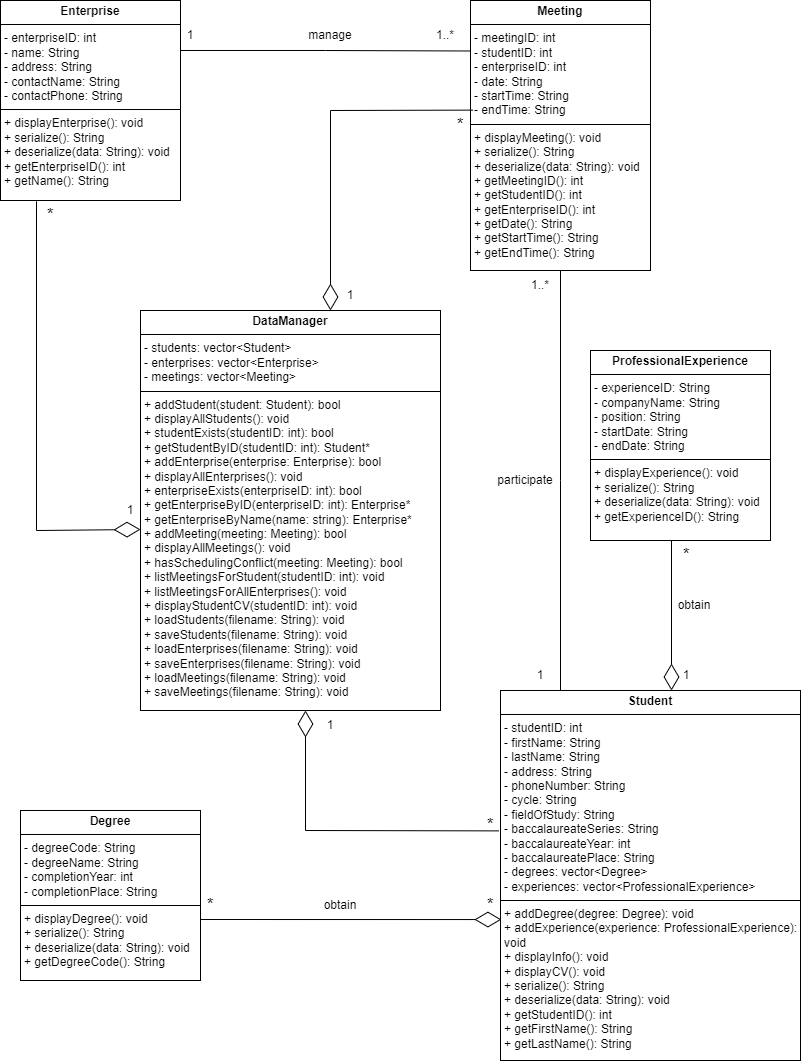

The diagram above was exported from draw.io. Its source (the exported page's mxGraphModel, read from the mxfile embedded in the PNG):
<mxGraphModel dx="1050" dy="617" grid="1" gridSize="10" guides="1" tooltips="1" connect="1" arrows="1" fold="1" page="1" pageScale="1" pageWidth="850" pageHeight="1100" math="0" shadow="0">
  <root>
    <mxCell id="0" />
    <mxCell id="1" parent="0" />
    <mxCell id="o6wIR8-GsA330URiIJQr-5" value="&lt;p style=&quot;margin:0px;margin-top:4px;text-align:center;&quot;&gt;&lt;b&gt;Degree&lt;/b&gt;&lt;/p&gt;&lt;hr size=&quot;1&quot; style=&quot;border-style:solid;&quot;&gt;&lt;p style=&quot;margin:0px;margin-left:4px;&quot;&gt;- degreeCode: String&lt;/p&gt;&lt;p style=&quot;margin:0px;margin-left:4px;&quot;&gt;- degreeName: String&lt;/p&gt;&lt;p style=&quot;margin:0px;margin-left:4px;&quot;&gt;- completionYear: int&lt;/p&gt;&lt;p style=&quot;margin:0px;margin-left:4px;&quot;&gt;- completionPlace: String&lt;/p&gt;&lt;hr size=&quot;1&quot; style=&quot;border-style:solid;&quot;&gt;&lt;p style=&quot;margin:0px;margin-left:4px;&quot;&gt;+ displayDegree(): void&lt;/p&gt;&lt;p style=&quot;margin:0px;margin-left:4px;&quot;&gt;+ serialize(): String&lt;/p&gt;&lt;p style=&quot;margin:0px;margin-left:4px;&quot;&gt;+ deserialize(data: String): void&lt;/p&gt;&lt;p style=&quot;margin:0px;margin-left:4px;&quot;&gt;+ getDegreeCode(): String&lt;/p&gt;" style="verticalAlign=top;align=left;overflow=fill;html=1;whiteSpace=wrap;" parent="1" vertex="1">
      <mxGeometry x="30" y="820" width="180" height="170" as="geometry" />
    </mxCell>
    <mxCell id="o6wIR8-GsA330URiIJQr-7" value="&lt;p style=&quot;margin:0px;margin-top:4px;text-align:center;&quot;&gt;&lt;b&gt;Enterprise&lt;/b&gt;&lt;/p&gt;&lt;hr size=&quot;1&quot; style=&quot;border-style:solid;&quot;&gt;&lt;p style=&quot;margin:0px;margin-left:4px;&quot;&gt;- enterpriseID: int&lt;br&gt;&lt;/p&gt;&lt;p style=&quot;margin:0px;margin-left:4px;&quot;&gt;- name: String&lt;/p&gt;&lt;p style=&quot;margin:0px;margin-left:4px;&quot;&gt;- address: String&lt;/p&gt;&lt;p style=&quot;margin:0px;margin-left:4px;&quot;&gt;- contactName: String&lt;/p&gt;&lt;p style=&quot;margin:0px;margin-left:4px;&quot;&gt;- contactPhone: String&lt;/p&gt;&lt;hr size=&quot;1&quot; style=&quot;border-style:solid;&quot;&gt;&lt;p style=&quot;margin:0px;margin-left:4px;&quot;&gt;+ displayEnterprise(): void&lt;/p&gt;&lt;p style=&quot;margin:0px;margin-left:4px;&quot;&gt;+ serialize(): String&lt;/p&gt;&lt;p style=&quot;margin:0px;margin-left:4px;&quot;&gt;+ deserialize(data: String): void&lt;/p&gt;&lt;p style=&quot;margin:0px;margin-left:4px;&quot;&gt;+ getEnterpriseID(): int&lt;/p&gt;&lt;p style=&quot;margin:0px;margin-left:4px;&quot;&gt;+ getName(): String&lt;/p&gt;" style="verticalAlign=top;align=left;overflow=fill;html=1;whiteSpace=wrap;" parent="1" vertex="1">
      <mxGeometry x="10" y="10" width="180" height="200" as="geometry" />
    </mxCell>
    <mxCell id="o6wIR8-GsA330URiIJQr-8" value="&lt;p style=&quot;margin:0px;margin-top:4px;text-align:center;&quot;&gt;&lt;b&gt;Meeting&lt;/b&gt;&lt;/p&gt;&lt;hr size=&quot;1&quot; style=&quot;border-style:solid;&quot;&gt;&lt;p style=&quot;margin:0px;margin-left:4px;&quot;&gt;- meetingID: int&lt;br&gt;&lt;/p&gt;&lt;p style=&quot;margin:0px;margin-left:4px;&quot;&gt;- studentID: int&lt;/p&gt;&lt;p style=&quot;margin:0px;margin-left:4px;&quot;&gt;- enterpriseID: int&lt;/p&gt;&lt;p style=&quot;margin:0px;margin-left:4px;&quot;&gt;- date: String&lt;/p&gt;&lt;p style=&quot;margin:0px;margin-left:4px;&quot;&gt;- startTime: String&lt;/p&gt;&lt;p style=&quot;margin:0px;margin-left:4px;&quot;&gt;- endTime: String&lt;/p&gt;&lt;hr size=&quot;1&quot; style=&quot;border-style:solid;&quot;&gt;&lt;p style=&quot;margin:0px;margin-left:4px;&quot;&gt;+ displayMeeting(): void&lt;/p&gt;&lt;p style=&quot;margin:0px;margin-left:4px;&quot;&gt;+ serialize(): String&lt;/p&gt;&lt;p style=&quot;margin:0px;margin-left:4px;&quot;&gt;+ deserialize(data: String): void&lt;/p&gt;&lt;p style=&quot;margin:0px;margin-left:4px;&quot;&gt;+ getMeetingID(): int&lt;/p&gt;&lt;p style=&quot;margin:0px;margin-left:4px;&quot;&gt;+ getStudentID(): int&lt;/p&gt;&lt;p style=&quot;margin:0px;margin-left:4px;&quot;&gt;+ getEnterpriseID(): int&lt;/p&gt;&lt;p style=&quot;margin:0px;margin-left:4px;&quot;&gt;+ getDate(): String&lt;/p&gt;&lt;p style=&quot;margin:0px;margin-left:4px;&quot;&gt;+ getStartTime(): String&lt;/p&gt;&lt;p style=&quot;margin:0px;margin-left:4px;&quot;&gt;+ getEndTime(): String&lt;/p&gt;" style="verticalAlign=top;align=left;overflow=fill;html=1;whiteSpace=wrap;" parent="1" vertex="1">
      <mxGeometry x="480" y="10" width="180" height="270" as="geometry" />
    </mxCell>
    <mxCell id="o6wIR8-GsA330URiIJQr-9" value="&lt;p style=&quot;margin:0px;margin-top:4px;text-align:center;&quot;&gt;&lt;b&gt;ProfessionalExperience&lt;/b&gt;&lt;/p&gt;&lt;hr size=&quot;1&quot; style=&quot;border-style:solid;&quot;&gt;&lt;p style=&quot;margin:0px;margin-left:4px;&quot;&gt;- experienceID: String&lt;br&gt;&lt;/p&gt;&lt;p style=&quot;margin:0px;margin-left:4px;&quot;&gt;- companyName: String&lt;/p&gt;&lt;p style=&quot;margin:0px;margin-left:4px;&quot;&gt;- position: String&lt;/p&gt;&lt;p style=&quot;margin:0px;margin-left:4px;&quot;&gt;- startDate: String&lt;/p&gt;&lt;p style=&quot;margin:0px;margin-left:4px;&quot;&gt;- endDate: String&lt;/p&gt;&lt;hr size=&quot;1&quot; style=&quot;border-style:solid;&quot;&gt;&lt;p style=&quot;margin:0px;margin-left:4px;&quot;&gt;+ displayExperience(): void&lt;/p&gt;&lt;p style=&quot;margin:0px;margin-left:4px;&quot;&gt;+ serialize(): String&lt;/p&gt;&lt;p style=&quot;margin:0px;margin-left:4px;&quot;&gt;+ deserialize(data: String): void&lt;/p&gt;&lt;p style=&quot;margin:0px;margin-left:4px;&quot;&gt;+ getExperienceID(): String&lt;/p&gt;" style="verticalAlign=top;align=left;overflow=fill;html=1;whiteSpace=wrap;" parent="1" vertex="1">
      <mxGeometry x="600" y="360" width="180" height="190" as="geometry" />
    </mxCell>
    <mxCell id="o6wIR8-GsA330URiIJQr-10" value="&lt;p style=&quot;margin:0px;margin-top:4px;text-align:center;&quot;&gt;&lt;b&gt;Student&lt;/b&gt;&lt;/p&gt;&lt;hr size=&quot;1&quot; style=&quot;border-style:solid;&quot;&gt;&lt;p style=&quot;margin:0px;margin-left:4px;&quot;&gt;- studentID: int&lt;br&gt;&lt;/p&gt;&lt;p style=&quot;margin:0px;margin-left:4px;&quot;&gt;- firstName: String&lt;/p&gt;&lt;p style=&quot;margin:0px;margin-left:4px;&quot;&gt;- lastName: String&lt;/p&gt;&lt;p style=&quot;margin:0px;margin-left:4px;&quot;&gt;- address: String&lt;/p&gt;&lt;p style=&quot;margin:0px;margin-left:4px;&quot;&gt;- phoneNumber: String&lt;/p&gt;&lt;p style=&quot;margin:0px;margin-left:4px;&quot;&gt;- cycle: String&lt;/p&gt;&lt;p style=&quot;margin:0px;margin-left:4px;&quot;&gt;- fieldOfStudy: String&lt;/p&gt;&lt;p style=&quot;margin:0px;margin-left:4px;&quot;&gt;- baccalaureateSeries: String&lt;/p&gt;&lt;p style=&quot;margin:0px;margin-left:4px;&quot;&gt;- baccalaureateYear: int&lt;/p&gt;&lt;p style=&quot;margin:0px;margin-left:4px;&quot;&gt;- baccalaureatePlace: String&lt;/p&gt;&lt;p style=&quot;margin:0px;margin-left:4px;&quot;&gt;- degrees: vector&amp;lt;Degree&amp;gt;&lt;/p&gt;&lt;p style=&quot;margin:0px;margin-left:4px;&quot;&gt;- experiences: vector&amp;lt;ProfessionalExperience&amp;gt;&lt;/p&gt;&lt;hr size=&quot;1&quot; style=&quot;border-style:solid;&quot;&gt;&lt;p style=&quot;margin:0px;margin-left:4px;&quot;&gt;+ addDegree(degree: Degree): void&lt;/p&gt;&lt;p style=&quot;margin:0px;margin-left:4px;&quot;&gt;+ addExperience(experience: ProfessionalExperience): void&lt;/p&gt;&lt;p style=&quot;margin:0px;margin-left:4px;&quot;&gt;+ displayInfo(): void&lt;/p&gt;&lt;p style=&quot;margin:0px;margin-left:4px;&quot;&gt;+ displayCV(): void&lt;/p&gt;&lt;p style=&quot;margin:0px;margin-left:4px;&quot;&gt;+ serialize(): String&lt;/p&gt;&lt;p style=&quot;margin:0px;margin-left:4px;&quot;&gt;+ deserialize(data: String): void&lt;/p&gt;&lt;p style=&quot;margin:0px;margin-left:4px;&quot;&gt;+ getStudentID(): int&lt;/p&gt;&lt;p style=&quot;margin:0px;margin-left:4px;&quot;&gt;+ getFirstName(): String&lt;/p&gt;&lt;p style=&quot;margin:0px;margin-left:4px;&quot;&gt;+ getLastName(): String&lt;/p&gt;" style="verticalAlign=top;align=left;overflow=fill;html=1;whiteSpace=wrap;" parent="1" vertex="1">
      <mxGeometry x="510" y="700" width="300" height="370" as="geometry" />
    </mxCell>
    <mxCell id="o6wIR8-GsA330URiIJQr-11" value="&lt;p style=&quot;margin:0px;margin-top:4px;text-align:center;&quot;&gt;&lt;b&gt;DataManager&lt;/b&gt;&lt;/p&gt;&lt;hr size=&quot;1&quot; style=&quot;border-style:solid;&quot;&gt;&lt;p style=&quot;margin:0px;margin-left:4px;&quot;&gt;- students: vector&amp;lt;Student&amp;gt;&lt;br&gt;&lt;/p&gt;&lt;p style=&quot;margin:0px;margin-left:4px;&quot;&gt;- enterprises: vector&amp;lt;Enterprise&amp;gt;&lt;/p&gt;&lt;p style=&quot;margin:0px;margin-left:4px;&quot;&gt;- meetings: vector&amp;lt;Meeting&amp;gt;&lt;/p&gt;&lt;hr size=&quot;1&quot; style=&quot;border-style:solid;&quot;&gt;&lt;p style=&quot;margin:0px;margin-left:4px;&quot;&gt;+ addStudent(student: Student): bool&lt;/p&gt;&lt;p style=&quot;margin:0px;margin-left:4px;&quot;&gt;+ displayAllStudents(): void&lt;/p&gt;&lt;p style=&quot;margin:0px;margin-left:4px;&quot;&gt;+ studentExists(studentID: int): bool&lt;/p&gt;&lt;p style=&quot;margin:0px;margin-left:4px;&quot;&gt;+ getStudentByID(studentID: int): Student*&lt;/p&gt;&lt;p style=&quot;margin:0px;margin-left:4px;&quot;&gt;+ addEnterprise(enterprise: Enterprise): bool&lt;/p&gt;&lt;p style=&quot;margin:0px;margin-left:4px;&quot;&gt;+ displayAllEnterprises(): void&lt;/p&gt;&lt;p style=&quot;margin:0px;margin-left:4px;&quot;&gt;+ enterpriseExists(enterpriseID: int): bool&lt;/p&gt;&lt;p style=&quot;margin:0px;margin-left:4px;&quot;&gt;+ getEnterpriseByID(enterpriseID: int): Enterprise*&lt;/p&gt;&lt;p style=&quot;margin:0px;margin-left:4px;&quot;&gt;+ getEnterpriseByName(name: string): Enterprise*&lt;/p&gt;&lt;p style=&quot;margin:0px;margin-left:4px;&quot;&gt;+ addMeeting(meeting: Meeting): bool&lt;/p&gt;&lt;p style=&quot;margin:0px;margin-left:4px;&quot;&gt;+ displayAllMeetings(): void&lt;/p&gt;&lt;p style=&quot;margin:0px;margin-left:4px;&quot;&gt;+ hasSchedulingConflict(meeting: Meeting): bool&lt;/p&gt;&lt;p style=&quot;margin:0px;margin-left:4px;&quot;&gt;+ listMeetingsForStudent(studentID: int): void&lt;/p&gt;&lt;p style=&quot;margin:0px;margin-left:4px;&quot;&gt;+&amp;nbsp;&lt;span style=&quot;background-color: transparent; color: light-dark(rgb(0, 0, 0), rgb(255, 255, 255));&quot;&gt;listMeetingsForAllEnterprises(): void&lt;/span&gt;&lt;/p&gt;&lt;p style=&quot;margin:0px;margin-left:4px;&quot;&gt;&lt;span style=&quot;background-color: transparent; color: light-dark(rgb(0, 0, 0), rgb(255, 255, 255));&quot;&gt;+ displayStudentCV(studentID: int): void&lt;/span&gt;&lt;/p&gt;&lt;p style=&quot;margin:0px;margin-left:4px;&quot;&gt;&lt;span style=&quot;background-color: transparent; color: light-dark(rgb(0, 0, 0), rgb(255, 255, 255));&quot;&gt;+ loadStudents(filename: String): void&lt;/span&gt;&lt;/p&gt;&lt;p style=&quot;margin:0px;margin-left:4px;&quot;&gt;&lt;span style=&quot;background-color: transparent; color: light-dark(rgb(0, 0, 0), rgb(255, 255, 255));&quot;&gt;+ saveStudents(filename: String): void&lt;/span&gt;&lt;/p&gt;&lt;p style=&quot;margin:0px;margin-left:4px;&quot;&gt;&lt;span style=&quot;background-color: transparent; color: light-dark(rgb(0, 0, 0), rgb(255, 255, 255));&quot;&gt;+ loadEnterprises(filename: String): void&lt;/span&gt;&lt;/p&gt;&lt;p style=&quot;margin:0px;margin-left:4px;&quot;&gt;&lt;span style=&quot;background-color: transparent; color: light-dark(rgb(0, 0, 0), rgb(255, 255, 255));&quot;&gt;+ saveEnterprises(filename: String): void&lt;/span&gt;&lt;/p&gt;&lt;p style=&quot;margin:0px;margin-left:4px;&quot;&gt;&lt;span style=&quot;background-color: transparent; color: light-dark(rgb(0, 0, 0), rgb(255, 255, 255));&quot;&gt;+ loadMeetings(filename: String): void&lt;/span&gt;&lt;/p&gt;&lt;p style=&quot;margin:0px;margin-left:4px;&quot;&gt;&lt;span style=&quot;background-color: transparent; color: light-dark(rgb(0, 0, 0), rgb(255, 255, 255));&quot;&gt;+ saveMeetings(filename: String): void&lt;/span&gt;&lt;/p&gt;" style="verticalAlign=top;align=left;overflow=fill;html=1;whiteSpace=wrap;" parent="1" vertex="1">
      <mxGeometry x="150" y="320" width="300" height="400" as="geometry" />
    </mxCell>
    <mxCell id="o6wIR8-GsA330URiIJQr-12" value="" style="endArrow=diamondThin;endFill=0;endSize=24;html=1;rounded=0;exitX=0.2;exitY=1.004;exitDx=0;exitDy=0;exitPerimeter=0;" parent="1" source="o6wIR8-GsA330URiIJQr-7" edge="1">
      <mxGeometry width="160" relative="1" as="geometry">
        <mxPoint x="60" y="530" as="sourcePoint" />
        <mxPoint x="150" y="539" as="targetPoint" />
        <Array as="points">
          <mxPoint x="46" y="540" />
        </Array>
      </mxGeometry>
    </mxCell>
    <mxCell id="o6wIR8-GsA330URiIJQr-13" value="" style="endArrow=diamondThin;endFill=0;endSize=24;html=1;rounded=0;exitX=0.013;exitY=0.406;exitDx=0;exitDy=0;exitPerimeter=0;" parent="1" source="o6wIR8-GsA330URiIJQr-8" edge="1">
      <mxGeometry width="160" relative="1" as="geometry">
        <mxPoint x="460" y="120" as="sourcePoint" />
        <mxPoint x="340" y="320" as="targetPoint" />
        <Array as="points">
          <mxPoint x="340" y="120" />
        </Array>
      </mxGeometry>
    </mxCell>
    <mxCell id="o6wIR8-GsA330URiIJQr-14" value="" style="endArrow=diamondThin;endFill=0;endSize=24;html=1;rounded=0;exitX=0.64;exitY=1.013;exitDx=0;exitDy=0;entryX=0.25;entryY=0;entryDx=0;entryDy=0;exitPerimeter=0;" parent="1" edge="1">
      <mxGeometry width="160" relative="1" as="geometry">
        <mxPoint x="508.4000000000001" y="840.3900000000001" as="sourcePoint" />
        <mxPoint x="315" y="720" as="targetPoint" />
        <Array as="points">
          <mxPoint x="315" y="840" />
        </Array>
      </mxGeometry>
    </mxCell>
    <mxCell id="o6wIR8-GsA330URiIJQr-21" value="*" style="text;html=1;align=center;verticalAlign=middle;whiteSpace=wrap;rounded=0;fontSize=17;" parent="1" vertex="1">
      <mxGeometry x="440" y="120" width="60" height="30" as="geometry" />
    </mxCell>
    <mxCell id="o6wIR8-GsA330URiIJQr-23" value="1" style="text;html=1;align=center;verticalAlign=middle;whiteSpace=wrap;rounded=0;" parent="1" vertex="1">
      <mxGeometry x="330" y="290" width="60" height="30" as="geometry" />
    </mxCell>
    <mxCell id="o6wIR8-GsA330URiIJQr-24" value="" style="endArrow=diamondThin;endFill=0;endSize=24;html=1;rounded=0;exitX=1;exitY=0.628;exitDx=0;exitDy=0;exitPerimeter=0;entryX=0.003;entryY=0.613;entryDx=0;entryDy=0;entryPerimeter=0;" parent="1" edge="1">
      <mxGeometry width="160" relative="1" as="geometry">
        <mxPoint x="210" y="929" as="sourcePoint" />
        <mxPoint x="510.9000000000001" y="929.05" as="targetPoint" />
        <Array as="points" />
      </mxGeometry>
    </mxCell>
    <mxCell id="o6wIR8-GsA330URiIJQr-27" value="*" style="text;html=1;align=center;verticalAlign=middle;whiteSpace=wrap;rounded=0;fontSize=17;" parent="1" vertex="1">
      <mxGeometry x="470" y="820" width="60" height="30" as="geometry" />
    </mxCell>
    <mxCell id="o6wIR8-GsA330URiIJQr-28" value="1" style="text;html=1;align=center;verticalAlign=middle;whiteSpace=wrap;rounded=0;" parent="1" vertex="1">
      <mxGeometry x="310" y="720" width="60" height="30" as="geometry" />
    </mxCell>
    <mxCell id="o6wIR8-GsA330URiIJQr-29" value="*" style="text;html=1;align=center;verticalAlign=middle;whiteSpace=wrap;rounded=0;fontSize=17;" parent="1" vertex="1">
      <mxGeometry x="30" y="210" width="60" height="30" as="geometry" />
    </mxCell>
    <mxCell id="o6wIR8-GsA330URiIJQr-30" value="1" style="text;html=1;align=center;verticalAlign=middle;whiteSpace=wrap;rounded=0;" parent="1" vertex="1">
      <mxGeometry x="110" y="505" width="60" height="30" as="geometry" />
    </mxCell>
    <mxCell id="o6wIR8-GsA330URiIJQr-32" value="*" style="text;html=1;align=center;verticalAlign=middle;whiteSpace=wrap;rounded=0;fontSize=17;" parent="1" vertex="1">
      <mxGeometry x="190" y="900" width="60" height="30" as="geometry" />
    </mxCell>
    <mxCell id="o6wIR8-GsA330URiIJQr-37" value="1" style="text;html=1;align=center;verticalAlign=middle;whiteSpace=wrap;rounded=0;" parent="1" vertex="1">
      <mxGeometry x="666" y="670" width="60" height="30" as="geometry" />
    </mxCell>
    <mxCell id="o6wIR8-GsA330URiIJQr-39" value="obtain" style="text;html=1;align=center;verticalAlign=middle;whiteSpace=wrap;rounded=0;" parent="1" vertex="1">
      <mxGeometry x="320" y="900" width="60" height="30" as="geometry" />
    </mxCell>
    <mxCell id="o6wIR8-GsA330URiIJQr-43" value="obtain" style="text;html=1;align=center;verticalAlign=middle;whiteSpace=wrap;rounded=0;rotation=0;" parent="1" vertex="1">
      <mxGeometry x="674" y="600" width="60" height="30" as="geometry" />
    </mxCell>
    <mxCell id="o6wIR8-GsA330URiIJQr-46" value="*" style="text;html=1;align=center;verticalAlign=middle;whiteSpace=wrap;rounded=0;fontSize=17;" parent="1" vertex="1">
      <mxGeometry x="470" y="900" width="60" height="30" as="geometry" />
    </mxCell>
    <mxCell id="o6wIR8-GsA330URiIJQr-49" value="*" style="text;html=1;align=center;verticalAlign=middle;whiteSpace=wrap;rounded=0;fontSize=17;" parent="1" vertex="1">
      <mxGeometry x="666" y="550" width="60" height="30" as="geometry" />
    </mxCell>
    <mxCell id="o6wIR8-GsA330URiIJQr-50" style="edgeStyle=orthogonalEdgeStyle;rounded=0;orthogonalLoop=1;jettySize=auto;html=1;exitX=1;exitY=0.25;exitDx=0;exitDy=0;endArrow=none;endFill=0;entryX=-0.002;entryY=0.187;entryDx=0;entryDy=0;entryPerimeter=0;" parent="1" source="o6wIR8-GsA330URiIJQr-7" target="o6wIR8-GsA330URiIJQr-8" edge="1">
      <mxGeometry relative="1" as="geometry">
        <mxPoint x="450" y="60" as="targetPoint" />
      </mxGeometry>
    </mxCell>
    <mxCell id="o6wIR8-GsA330URiIJQr-51" style="edgeStyle=orthogonalEdgeStyle;rounded=0;orthogonalLoop=1;jettySize=auto;html=1;endArrow=none;endFill=0;" parent="1" source="o6wIR8-GsA330URiIJQr-8" edge="1">
      <mxGeometry relative="1" as="geometry">
        <mxPoint x="570" y="700" as="targetPoint" />
      </mxGeometry>
    </mxCell>
    <mxCell id="o6wIR8-GsA330URiIJQr-52" value="1" style="text;html=1;align=center;verticalAlign=middle;whiteSpace=wrap;rounded=0;" parent="1" vertex="1">
      <mxGeometry x="170" y="30" width="60" height="30" as="geometry" />
    </mxCell>
    <mxCell id="o6wIR8-GsA330URiIJQr-58" value="1..*" style="text;html=1;align=center;verticalAlign=middle;whiteSpace=wrap;rounded=0;" parent="1" vertex="1">
      <mxGeometry x="425" y="30" width="60" height="30" as="geometry" />
    </mxCell>
    <mxCell id="o6wIR8-GsA330URiIJQr-59" value="1..*" style="text;html=1;align=center;verticalAlign=middle;whiteSpace=wrap;rounded=0;" parent="1" vertex="1">
      <mxGeometry x="520" y="280" width="60" height="30" as="geometry" />
    </mxCell>
    <mxCell id="o6wIR8-GsA330URiIJQr-60" value="1" style="text;html=1;align=center;verticalAlign=middle;whiteSpace=wrap;rounded=0;" parent="1" vertex="1">
      <mxGeometry x="520" y="670" width="60" height="30" as="geometry" />
    </mxCell>
    <mxCell id="o6wIR8-GsA330URiIJQr-61" value="manage" style="text;html=1;align=center;verticalAlign=middle;whiteSpace=wrap;rounded=0;rotation=0;" parent="1" vertex="1">
      <mxGeometry x="310" y="30" width="60" height="30" as="geometry" />
    </mxCell>
    <mxCell id="o6wIR8-GsA330URiIJQr-62" value="participate" style="text;html=1;align=center;verticalAlign=middle;whiteSpace=wrap;rounded=0;rotation=0;" parent="1" vertex="1">
      <mxGeometry x="505" y="475" width="60" height="30" as="geometry" />
    </mxCell>
    <mxCell id="XF1Y61KyxG_OaGUDJ8na-1" value="" style="endArrow=diamondThin;endFill=0;endSize=24;html=1;rounded=0;entryX=0.25;entryY=1;entryDx=0;entryDy=0;exitX=0.25;exitY=0;exitDx=0;exitDy=0;" edge="1" parent="1" source="o6wIR8-GsA330URiIJQr-49" target="o6wIR8-GsA330URiIJQr-37">
      <mxGeometry width="160" relative="1" as="geometry">
        <mxPoint x="340" y="620" as="sourcePoint" />
        <mxPoint x="500" y="620" as="targetPoint" />
      </mxGeometry>
    </mxCell>
  </root>
</mxGraphModel>